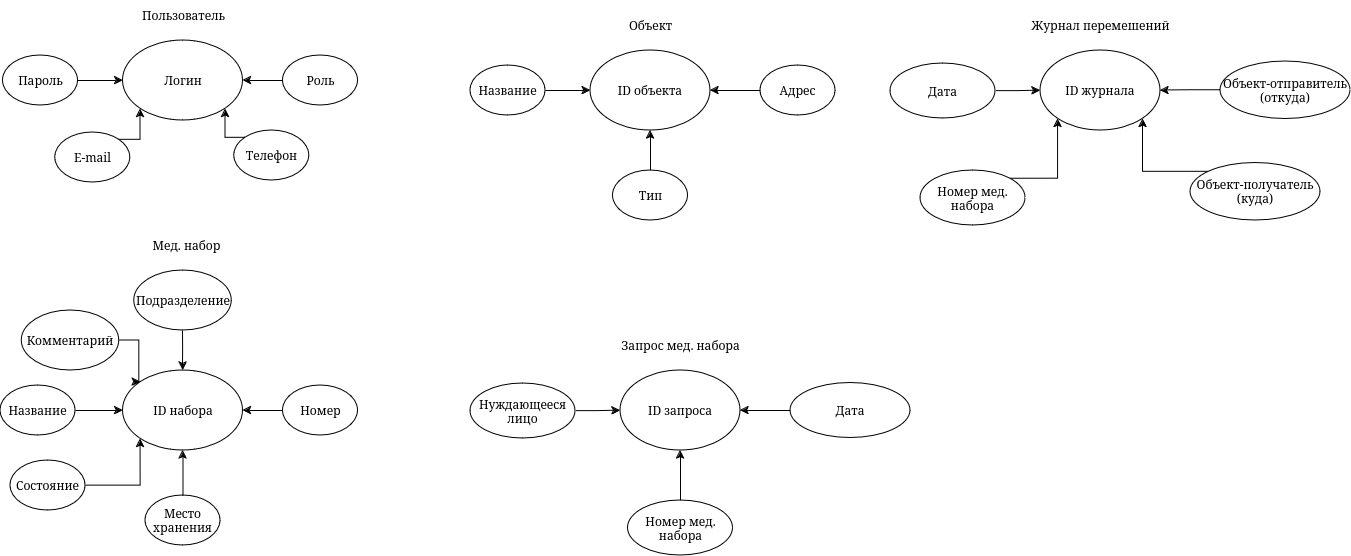

The diagram above was exported from draw.io. Its source (the exported page's mxGraphModel, read from the mxfile embedded in the PNG):
<mxGraphModel dx="1118" dy="484" grid="1" gridSize="10" guides="1" tooltips="1" connect="1" arrows="1" fold="1" page="1" pageScale="1" pageWidth="850" pageHeight="1100" math="0" shadow="0">
  <root>
    <mxCell id="0" />
    <mxCell id="1" parent="0" />
    <mxCell id="B9dkbeVfyKBERZNoAXbq-1" value="Логин" style="ellipse;whiteSpace=wrap;html=1;" parent="1" vertex="1">
      <mxGeometry x="272.5" y="70" width="120" height="80" as="geometry" />
    </mxCell>
    <mxCell id="B9dkbeVfyKBERZNoAXbq-5" style="edgeStyle=orthogonalEdgeStyle;rounded=0;orthogonalLoop=1;jettySize=auto;html=1;" parent="1" source="B9dkbeVfyKBERZNoAXbq-2" target="B9dkbeVfyKBERZNoAXbq-1" edge="1">
      <mxGeometry relative="1" as="geometry" />
    </mxCell>
    <mxCell id="B9dkbeVfyKBERZNoAXbq-2" value="Роль" style="ellipse;whiteSpace=wrap;html=1;" parent="1" vertex="1">
      <mxGeometry x="432.5" y="85" width="75" height="50" as="geometry" />
    </mxCell>
    <mxCell id="B9dkbeVfyKBERZNoAXbq-4" style="edgeStyle=orthogonalEdgeStyle;rounded=0;orthogonalLoop=1;jettySize=auto;html=1;entryX=0;entryY=0.5;entryDx=0;entryDy=0;" parent="1" source="B9dkbeVfyKBERZNoAXbq-3" target="B9dkbeVfyKBERZNoAXbq-1" edge="1">
      <mxGeometry relative="1" as="geometry" />
    </mxCell>
    <mxCell id="B9dkbeVfyKBERZNoAXbq-3" value="Пароль" style="ellipse;whiteSpace=wrap;html=1;" parent="1" vertex="1">
      <mxGeometry x="152.5" y="85" width="75" height="50" as="geometry" />
    </mxCell>
    <mxCell id="B9dkbeVfyKBERZNoAXbq-6" value="Пользователь" style="text;html=1;align=center;verticalAlign=middle;resizable=0;points=[];autosize=1;strokeColor=none;fillColor=none;" parent="1" vertex="1">
      <mxGeometry x="277.5" y="30" width="110" height="30" as="geometry" />
    </mxCell>
    <mxCell id="B9dkbeVfyKBERZNoAXbq-7" value="ID набора" style="ellipse;whiteSpace=wrap;html=1;" parent="1" vertex="1">
      <mxGeometry x="272.5" y="400" width="120" height="80" as="geometry" />
    </mxCell>
    <mxCell id="B9dkbeVfyKBERZNoAXbq-8" style="edgeStyle=orthogonalEdgeStyle;rounded=0;orthogonalLoop=1;jettySize=auto;html=1;" parent="1" source="B9dkbeVfyKBERZNoAXbq-9" target="B9dkbeVfyKBERZNoAXbq-7" edge="1">
      <mxGeometry relative="1" as="geometry" />
    </mxCell>
    <mxCell id="B9dkbeVfyKBERZNoAXbq-9" value="Номер" style="ellipse;whiteSpace=wrap;html=1;" parent="1" vertex="1">
      <mxGeometry x="432.5" y="415" width="75" height="50" as="geometry" />
    </mxCell>
    <mxCell id="B9dkbeVfyKBERZNoAXbq-10" style="edgeStyle=orthogonalEdgeStyle;rounded=0;orthogonalLoop=1;jettySize=auto;html=1;entryX=0;entryY=0.5;entryDx=0;entryDy=0;" parent="1" source="B9dkbeVfyKBERZNoAXbq-11" target="B9dkbeVfyKBERZNoAXbq-7" edge="1">
      <mxGeometry relative="1" as="geometry" />
    </mxCell>
    <mxCell id="B9dkbeVfyKBERZNoAXbq-11" value="Название" style="ellipse;whiteSpace=wrap;html=1;" parent="1" vertex="1">
      <mxGeometry x="150" y="415" width="75" height="50" as="geometry" />
    </mxCell>
    <mxCell id="B9dkbeVfyKBERZNoAXbq-12" value="Мед. набор" style="text;html=1;align=center;verticalAlign=middle;resizable=0;points=[];autosize=1;strokeColor=none;fillColor=none;" parent="1" vertex="1">
      <mxGeometry x="291.25" y="260" width="90" height="30" as="geometry" />
    </mxCell>
    <mxCell id="B9dkbeVfyKBERZNoAXbq-25" style="edgeStyle=orthogonalEdgeStyle;rounded=0;orthogonalLoop=1;jettySize=auto;html=1;entryX=0;entryY=1;entryDx=0;entryDy=0;" parent="1" source="B9dkbeVfyKBERZNoAXbq-13" target="B9dkbeVfyKBERZNoAXbq-7" edge="1">
      <mxGeometry relative="1" as="geometry" />
    </mxCell>
    <mxCell id="B9dkbeVfyKBERZNoAXbq-13" value="Состояние" style="ellipse;whiteSpace=wrap;html=1;" parent="1" vertex="1">
      <mxGeometry x="160" y="490" width="75" height="50" as="geometry" />
    </mxCell>
    <mxCell id="B9dkbeVfyKBERZNoAXbq-26" style="edgeStyle=orthogonalEdgeStyle;rounded=0;orthogonalLoop=1;jettySize=auto;html=1;entryX=0.5;entryY=1;entryDx=0;entryDy=0;" parent="1" source="B9dkbeVfyKBERZNoAXbq-14" target="B9dkbeVfyKBERZNoAXbq-7" edge="1">
      <mxGeometry relative="1" as="geometry" />
    </mxCell>
    <mxCell id="B9dkbeVfyKBERZNoAXbq-14" value="Место хранения" style="ellipse;whiteSpace=wrap;html=1;" parent="1" vertex="1">
      <mxGeometry x="295" y="525" width="75" height="50" as="geometry" />
    </mxCell>
    <mxCell id="B9dkbeVfyKBERZNoAXbq-23" style="edgeStyle=orthogonalEdgeStyle;rounded=0;orthogonalLoop=1;jettySize=auto;html=1;exitX=1;exitY=0.5;exitDx=0;exitDy=0;entryX=0;entryY=0;entryDx=0;entryDy=0;" parent="1" source="B9dkbeVfyKBERZNoAXbq-18" target="B9dkbeVfyKBERZNoAXbq-7" edge="1">
      <mxGeometry relative="1" as="geometry" />
    </mxCell>
    <mxCell id="B9dkbeVfyKBERZNoAXbq-18" value="Комментарий" style="ellipse;whiteSpace=wrap;html=1;" parent="1" vertex="1">
      <mxGeometry x="171.25" y="340" width="97.5" height="60" as="geometry" />
    </mxCell>
    <mxCell id="B9dkbeVfyKBERZNoAXbq-21" style="edgeStyle=orthogonalEdgeStyle;rounded=0;orthogonalLoop=1;jettySize=auto;html=1;entryX=0.5;entryY=0;entryDx=0;entryDy=0;" parent="1" source="B9dkbeVfyKBERZNoAXbq-19" target="B9dkbeVfyKBERZNoAXbq-7" edge="1">
      <mxGeometry relative="1" as="geometry" />
    </mxCell>
    <mxCell id="B9dkbeVfyKBERZNoAXbq-19" value="Подразделение" style="ellipse;whiteSpace=wrap;html=1;" parent="1" vertex="1">
      <mxGeometry x="283.75" y="300" width="97.5" height="60" as="geometry" />
    </mxCell>
    <mxCell id="B9dkbeVfyKBERZNoAXbq-37" style="edgeStyle=orthogonalEdgeStyle;rounded=0;orthogonalLoop=1;jettySize=auto;html=1;exitX=1;exitY=0;exitDx=0;exitDy=0;entryX=0;entryY=1;entryDx=0;entryDy=0;" parent="1" source="B9dkbeVfyKBERZNoAXbq-34" target="B9dkbeVfyKBERZNoAXbq-1" edge="1">
      <mxGeometry relative="1" as="geometry" />
    </mxCell>
    <mxCell id="B9dkbeVfyKBERZNoAXbq-34" value="E-mail" style="ellipse;whiteSpace=wrap;html=1;" parent="1" vertex="1">
      <mxGeometry x="204.75" y="162" width="75" height="50" as="geometry" />
    </mxCell>
    <mxCell id="B9dkbeVfyKBERZNoAXbq-36" style="edgeStyle=orthogonalEdgeStyle;rounded=0;orthogonalLoop=1;jettySize=auto;html=1;exitX=0;exitY=0;exitDx=0;exitDy=0;entryX=1;entryY=1;entryDx=0;entryDy=0;" parent="1" source="B9dkbeVfyKBERZNoAXbq-35" target="B9dkbeVfyKBERZNoAXbq-1" edge="1">
      <mxGeometry relative="1" as="geometry" />
    </mxCell>
    <mxCell id="B9dkbeVfyKBERZNoAXbq-35" value="Телефон" style="ellipse;whiteSpace=wrap;html=1;" parent="1" vertex="1">
      <mxGeometry x="383.75" y="160" width="75" height="50" as="geometry" />
    </mxCell>
    <mxCell id="B9dkbeVfyKBERZNoAXbq-38" value="ID объекта" style="ellipse;whiteSpace=wrap;html=1;" parent="1" vertex="1">
      <mxGeometry x="740" y="80" width="120" height="80" as="geometry" />
    </mxCell>
    <mxCell id="B9dkbeVfyKBERZNoAXbq-41" style="edgeStyle=orthogonalEdgeStyle;rounded=0;orthogonalLoop=1;jettySize=auto;html=1;entryX=0;entryY=0.5;entryDx=0;entryDy=0;" parent="1" source="B9dkbeVfyKBERZNoAXbq-42" target="B9dkbeVfyKBERZNoAXbq-38" edge="1">
      <mxGeometry relative="1" as="geometry" />
    </mxCell>
    <mxCell id="B9dkbeVfyKBERZNoAXbq-42" value="Название" style="ellipse;whiteSpace=wrap;html=1;" parent="1" vertex="1">
      <mxGeometry x="620" y="95" width="75" height="50" as="geometry" />
    </mxCell>
    <mxCell id="B9dkbeVfyKBERZNoAXbq-43" value="Объект" style="text;html=1;align=center;verticalAlign=middle;resizable=0;points=[];autosize=1;strokeColor=none;fillColor=none;" parent="1" vertex="1">
      <mxGeometry x="765" y="40" width="70" height="30" as="geometry" />
    </mxCell>
    <mxCell id="B9dkbeVfyKBERZNoAXbq-48" style="edgeStyle=orthogonalEdgeStyle;rounded=0;orthogonalLoop=1;jettySize=auto;html=1;entryX=1;entryY=0.5;entryDx=0;entryDy=0;" parent="1" source="B9dkbeVfyKBERZNoAXbq-45" target="B9dkbeVfyKBERZNoAXbq-38" edge="1">
      <mxGeometry relative="1" as="geometry" />
    </mxCell>
    <mxCell id="B9dkbeVfyKBERZNoAXbq-45" value="Адрес" style="ellipse;whiteSpace=wrap;html=1;" parent="1" vertex="1">
      <mxGeometry x="910" y="95" width="75" height="50" as="geometry" />
    </mxCell>
    <mxCell id="B9dkbeVfyKBERZNoAXbq-50" style="edgeStyle=orthogonalEdgeStyle;rounded=0;orthogonalLoop=1;jettySize=auto;html=1;entryX=0.5;entryY=1;entryDx=0;entryDy=0;" parent="1" source="B9dkbeVfyKBERZNoAXbq-49" target="B9dkbeVfyKBERZNoAXbq-38" edge="1">
      <mxGeometry relative="1" as="geometry" />
    </mxCell>
    <mxCell id="B9dkbeVfyKBERZNoAXbq-49" value="Тип" style="ellipse;whiteSpace=wrap;html=1;" parent="1" vertex="1">
      <mxGeometry x="762.5" y="200" width="75" height="50" as="geometry" />
    </mxCell>
    <mxCell id="B9dkbeVfyKBERZNoAXbq-51" value="ID запроса" style="ellipse;whiteSpace=wrap;html=1;" parent="1" vertex="1">
      <mxGeometry x="770" y="400" width="120" height="80" as="geometry" />
    </mxCell>
    <mxCell id="B9dkbeVfyKBERZNoAXbq-52" style="edgeStyle=orthogonalEdgeStyle;rounded=0;orthogonalLoop=1;jettySize=auto;html=1;entryX=0;entryY=0.5;entryDx=0;entryDy=0;" parent="1" source="B9dkbeVfyKBERZNoAXbq-53" target="B9dkbeVfyKBERZNoAXbq-51" edge="1">
      <mxGeometry relative="1" as="geometry" />
    </mxCell>
    <mxCell id="B9dkbeVfyKBERZNoAXbq-53" value="Нуждающееся лицо" style="ellipse;whiteSpace=wrap;html=1;" parent="1" vertex="1">
      <mxGeometry x="620" y="413" width="105" height="55" as="geometry" />
    </mxCell>
    <mxCell id="B9dkbeVfyKBERZNoAXbq-54" value="Запрос мед. набора" style="text;html=1;align=center;verticalAlign=middle;resizable=0;points=[];autosize=1;strokeColor=none;fillColor=none;" parent="1" vertex="1">
      <mxGeometry x="760" y="360" width="140" height="30" as="geometry" />
    </mxCell>
    <mxCell id="B9dkbeVfyKBERZNoAXbq-55" style="edgeStyle=orthogonalEdgeStyle;rounded=0;orthogonalLoop=1;jettySize=auto;html=1;entryX=1;entryY=0.5;entryDx=0;entryDy=0;" parent="1" source="B9dkbeVfyKBERZNoAXbq-56" target="B9dkbeVfyKBERZNoAXbq-51" edge="1">
      <mxGeometry relative="1" as="geometry" />
    </mxCell>
    <mxCell id="B9dkbeVfyKBERZNoAXbq-56" value="Дата" style="ellipse;whiteSpace=wrap;html=1;" parent="1" vertex="1">
      <mxGeometry x="940" y="412.5" width="120" height="55" as="geometry" />
    </mxCell>
    <mxCell id="B9dkbeVfyKBERZNoAXbq-60" style="edgeStyle=orthogonalEdgeStyle;rounded=0;orthogonalLoop=1;jettySize=auto;html=1;exitX=0.5;exitY=0;exitDx=0;exitDy=0;entryX=0.5;entryY=1;entryDx=0;entryDy=0;" parent="1" source="B9dkbeVfyKBERZNoAXbq-59" target="B9dkbeVfyKBERZNoAXbq-51" edge="1">
      <mxGeometry relative="1" as="geometry" />
    </mxCell>
    <mxCell id="B9dkbeVfyKBERZNoAXbq-59" value="Номер мед. набора" style="ellipse;whiteSpace=wrap;html=1;" parent="1" vertex="1">
      <mxGeometry x="777.5" y="530" width="105" height="55" as="geometry" />
    </mxCell>
    <mxCell id="B9dkbeVfyKBERZNoAXbq-61" value="ID журнала" style="ellipse;whiteSpace=wrap;html=1;" parent="1" vertex="1">
      <mxGeometry x="1190" y="80" width="120" height="80" as="geometry" />
    </mxCell>
    <mxCell id="B9dkbeVfyKBERZNoAXbq-62" style="edgeStyle=orthogonalEdgeStyle;rounded=0;orthogonalLoop=1;jettySize=auto;html=1;entryX=0;entryY=0.5;entryDx=0;entryDy=0;" parent="1" source="B9dkbeVfyKBERZNoAXbq-63" target="B9dkbeVfyKBERZNoAXbq-61" edge="1">
      <mxGeometry relative="1" as="geometry" />
    </mxCell>
    <mxCell id="B9dkbeVfyKBERZNoAXbq-63" value="Дата" style="ellipse;whiteSpace=wrap;html=1;" parent="1" vertex="1">
      <mxGeometry x="1040" y="93" width="105" height="55" as="geometry" />
    </mxCell>
    <mxCell id="B9dkbeVfyKBERZNoAXbq-64" value="Журнал перемешений" style="text;html=1;align=center;verticalAlign=middle;resizable=0;points=[];autosize=1;strokeColor=none;fillColor=none;" parent="1" vertex="1">
      <mxGeometry x="1170" y="40" width="160" height="30" as="geometry" />
    </mxCell>
    <mxCell id="B9dkbeVfyKBERZNoAXbq-65" style="edgeStyle=orthogonalEdgeStyle;rounded=0;orthogonalLoop=1;jettySize=auto;html=1;entryX=1;entryY=0.5;entryDx=0;entryDy=0;" parent="1" source="B9dkbeVfyKBERZNoAXbq-66" target="B9dkbeVfyKBERZNoAXbq-61" edge="1">
      <mxGeometry relative="1" as="geometry" />
    </mxCell>
    <mxCell id="B9dkbeVfyKBERZNoAXbq-66" value="Объект-отправитель&lt;br&gt;(откуда)" style="ellipse;whiteSpace=wrap;html=1;" parent="1" vertex="1">
      <mxGeometry x="1370" y="91" width="130" height="57.5" as="geometry" />
    </mxCell>
    <mxCell id="B9dkbeVfyKBERZNoAXbq-72" style="edgeStyle=orthogonalEdgeStyle;rounded=0;orthogonalLoop=1;jettySize=auto;html=1;exitX=1;exitY=0;exitDx=0;exitDy=0;entryX=0;entryY=1;entryDx=0;entryDy=0;" parent="1" source="B9dkbeVfyKBERZNoAXbq-68" target="B9dkbeVfyKBERZNoAXbq-61" edge="1">
      <mxGeometry relative="1" as="geometry" />
    </mxCell>
    <mxCell id="B9dkbeVfyKBERZNoAXbq-68" value="Номер мед. набора" style="ellipse;whiteSpace=wrap;html=1;" parent="1" vertex="1">
      <mxGeometry x="1070" y="200" width="105" height="55" as="geometry" />
    </mxCell>
    <mxCell id="B9dkbeVfyKBERZNoAXbq-71" style="edgeStyle=orthogonalEdgeStyle;rounded=0;orthogonalLoop=1;jettySize=auto;html=1;exitX=0;exitY=0;exitDx=0;exitDy=0;entryX=1;entryY=1;entryDx=0;entryDy=0;" parent="1" source="B9dkbeVfyKBERZNoAXbq-69" target="B9dkbeVfyKBERZNoAXbq-61" edge="1">
      <mxGeometry relative="1" as="geometry" />
    </mxCell>
    <mxCell id="B9dkbeVfyKBERZNoAXbq-69" value="Объект-получатель&lt;br&gt;(куда)" style="ellipse;whiteSpace=wrap;html=1;" parent="1" vertex="1">
      <mxGeometry x="1340" y="192.5" width="130" height="57.5" as="geometry" />
    </mxCell>
  </root>
</mxGraphModel>